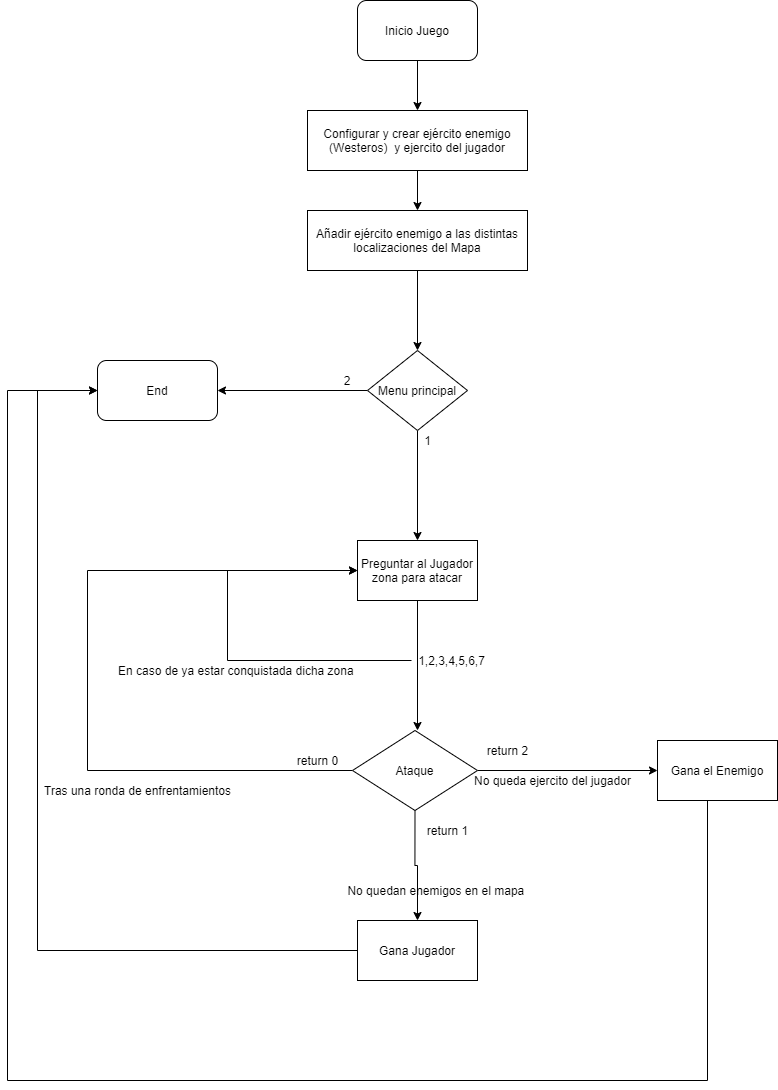

The diagram above was exported from draw.io. Its source (the exported page's mxGraphModel, read from the mxfile embedded in the PNG):
<mxGraphModel dx="1431" dy="376" grid="1" gridSize="10" guides="1" tooltips="1" connect="1" arrows="1" fold="1" page="1" pageScale="1" pageWidth="827" pageHeight="1169" math="0" shadow="0">
  <root>
    <mxCell id="0" />
    <mxCell id="1" parent="0" />
    <mxCell id="15" style="edgeStyle=orthogonalEdgeStyle;rounded=0;orthogonalLoop=1;jettySize=auto;html=1;exitX=0.5;exitY=1;exitDx=0;exitDy=0;entryX=0.5;entryY=0;entryDx=0;entryDy=0;" parent="1" source="13" target="14" edge="1">
      <mxGeometry relative="1" as="geometry" />
    </mxCell>
    <mxCell id="13" value="Inicio Juego" style="rounded=1;whiteSpace=wrap;html=1;" parent="1" vertex="1">
      <mxGeometry x="360" y="30" width="120" height="60" as="geometry" />
    </mxCell>
    <mxCell id="18" style="edgeStyle=orthogonalEdgeStyle;rounded=0;orthogonalLoop=1;jettySize=auto;html=1;exitX=0.5;exitY=1;exitDx=0;exitDy=0;entryX=0.5;entryY=0;entryDx=0;entryDy=0;" parent="1" source="14" target="16" edge="1">
      <mxGeometry relative="1" as="geometry" />
    </mxCell>
    <mxCell id="14" value="Configurar y crear ejército enemigo (Westeros)&amp;nbsp; y ejercito del jugador" style="rounded=0;whiteSpace=wrap;html=1;" parent="1" vertex="1">
      <mxGeometry x="310" y="140" width="220" height="60" as="geometry" />
    </mxCell>
    <mxCell id="19" style="edgeStyle=orthogonalEdgeStyle;rounded=0;orthogonalLoop=1;jettySize=auto;html=1;exitX=0.5;exitY=1;exitDx=0;exitDy=0;entryX=0.5;entryY=0;entryDx=0;entryDy=0;" parent="1" source="16" target="17" edge="1">
      <mxGeometry relative="1" as="geometry" />
    </mxCell>
    <mxCell id="16" value="Añadir ejército enemigo a las distintas localizaciones del Mapa" style="rounded=0;whiteSpace=wrap;html=1;" parent="1" vertex="1">
      <mxGeometry x="310" y="240" width="220" height="60" as="geometry" />
    </mxCell>
    <mxCell id="21" style="edgeStyle=orthogonalEdgeStyle;rounded=0;orthogonalLoop=1;jettySize=auto;html=1;exitX=0;exitY=0.5;exitDx=0;exitDy=0;" parent="1" source="17" edge="1">
      <mxGeometry relative="1" as="geometry">
        <mxPoint x="220" y="420" as="targetPoint" />
      </mxGeometry>
    </mxCell>
    <mxCell id="23" style="edgeStyle=orthogonalEdgeStyle;rounded=0;orthogonalLoop=1;jettySize=auto;html=1;exitX=0.5;exitY=1;exitDx=0;exitDy=0;" parent="1" source="17" target="24" edge="1">
      <mxGeometry relative="1" as="geometry">
        <mxPoint x="420" y="510" as="targetPoint" />
      </mxGeometry>
    </mxCell>
    <mxCell id="17" value="Menu principal" style="rhombus;whiteSpace=wrap;html=1;" parent="1" vertex="1">
      <mxGeometry x="370" y="380" width="100" height="80" as="geometry" />
    </mxCell>
    <mxCell id="20" value="End" style="rounded=1;whiteSpace=wrap;html=1;" parent="1" vertex="1">
      <mxGeometry x="100" y="390" width="120" height="60" as="geometry" />
    </mxCell>
    <mxCell id="22" value="2" style="text;html=1;strokeColor=none;fillColor=none;align=center;verticalAlign=middle;whiteSpace=wrap;rounded=0;" parent="1" vertex="1">
      <mxGeometry x="330" y="400" width="40" height="20" as="geometry" />
    </mxCell>
    <mxCell id="27" style="edgeStyle=orthogonalEdgeStyle;rounded=0;orthogonalLoop=1;jettySize=auto;html=1;exitX=0.5;exitY=1;exitDx=0;exitDy=0;" parent="1" source="24" edge="1">
      <mxGeometry relative="1" as="geometry">
        <mxPoint x="420" y="760" as="targetPoint" />
      </mxGeometry>
    </mxCell>
    <mxCell id="24" value="Preguntar al Jugador&lt;br&gt;zona para atacar" style="rounded=0;whiteSpace=wrap;html=1;" parent="1" vertex="1">
      <mxGeometry x="360" y="570" width="120" height="60" as="geometry" />
    </mxCell>
    <mxCell id="25" value="1" style="text;html=1;align=center;verticalAlign=middle;resizable=0;points=[];autosize=1;strokeColor=none;" parent="1" vertex="1">
      <mxGeometry x="420" y="460" width="20" height="20" as="geometry" />
    </mxCell>
    <mxCell id="29" style="edgeStyle=orthogonalEdgeStyle;rounded=0;orthogonalLoop=1;jettySize=auto;html=1;entryX=0;entryY=0.5;entryDx=0;entryDy=0;" parent="1" source="28" target="24" edge="1">
      <mxGeometry relative="1" as="geometry">
        <Array as="points">
          <mxPoint x="230" y="690" />
          <mxPoint x="230" y="600" />
        </Array>
      </mxGeometry>
    </mxCell>
    <mxCell id="28" value="1,2,3,4,5,6,7" style="text;html=1;align=center;verticalAlign=middle;resizable=0;points=[];autosize=1;strokeColor=none;" parent="1" vertex="1">
      <mxGeometry x="414" y="680" width="80" height="20" as="geometry" />
    </mxCell>
    <mxCell id="30" value="En caso de ya estar conquistada dicha zona&amp;nbsp;" style="text;html=1;align=center;verticalAlign=middle;resizable=0;points=[];autosize=1;strokeColor=none;" parent="1" vertex="1">
      <mxGeometry x="115" y="690" width="250" height="20" as="geometry" />
    </mxCell>
    <mxCell id="32" style="edgeStyle=orthogonalEdgeStyle;rounded=0;orthogonalLoop=1;jettySize=auto;html=1;" edge="1" parent="1" source="31">
      <mxGeometry relative="1" as="geometry">
        <mxPoint x="360" y="600" as="targetPoint" />
        <Array as="points">
          <mxPoint x="90" y="800" />
          <mxPoint x="90" y="600" />
        </Array>
      </mxGeometry>
    </mxCell>
    <mxCell id="34" style="edgeStyle=orthogonalEdgeStyle;rounded=0;orthogonalLoop=1;jettySize=auto;html=1;exitX=0.5;exitY=1;exitDx=0;exitDy=0;" edge="1" parent="1" source="31">
      <mxGeometry relative="1" as="geometry">
        <mxPoint x="420" y="950" as="targetPoint" />
      </mxGeometry>
    </mxCell>
    <mxCell id="41" style="edgeStyle=orthogonalEdgeStyle;rounded=0;orthogonalLoop=1;jettySize=auto;html=1;exitX=1;exitY=0.5;exitDx=0;exitDy=0;" edge="1" parent="1" source="31" target="42">
      <mxGeometry relative="1" as="geometry">
        <mxPoint x="620" y="800" as="targetPoint" />
      </mxGeometry>
    </mxCell>
    <mxCell id="31" value="Ataque" style="rhombus;whiteSpace=wrap;html=1;" parent="1" vertex="1">
      <mxGeometry x="355" y="760" width="125" height="80" as="geometry" />
    </mxCell>
    <mxCell id="33" value="Tras una ronda de enfrentamientos" style="text;html=1;align=center;verticalAlign=middle;resizable=0;points=[];autosize=1;strokeColor=none;" vertex="1" parent="1">
      <mxGeometry x="40" y="810" width="200" height="20" as="geometry" />
    </mxCell>
    <mxCell id="35" value="No quedan enemigos en el mapa&amp;nbsp;" style="text;html=1;align=center;verticalAlign=middle;resizable=0;points=[];autosize=1;strokeColor=none;" vertex="1" parent="1">
      <mxGeometry x="340" y="910" width="200" height="20" as="geometry" />
    </mxCell>
    <mxCell id="36" value="return 0" style="text;html=1;align=center;verticalAlign=middle;resizable=0;points=[];autosize=1;strokeColor=none;" vertex="1" parent="1">
      <mxGeometry x="290" y="780" width="60" height="20" as="geometry" />
    </mxCell>
    <mxCell id="37" value="return 1" style="text;html=1;align=center;verticalAlign=middle;resizable=0;points=[];autosize=1;strokeColor=none;" vertex="1" parent="1">
      <mxGeometry x="420" y="850" width="60" height="20" as="geometry" />
    </mxCell>
    <mxCell id="39" style="edgeStyle=orthogonalEdgeStyle;rounded=0;orthogonalLoop=1;jettySize=auto;html=1;exitX=0;exitY=0.5;exitDx=0;exitDy=0;entryX=0;entryY=0.5;entryDx=0;entryDy=0;" edge="1" parent="1" source="38" target="20">
      <mxGeometry relative="1" as="geometry">
        <Array as="points">
          <mxPoint x="40" y="980" />
          <mxPoint x="40" y="420" />
        </Array>
      </mxGeometry>
    </mxCell>
    <mxCell id="38" value="Gana Jugador" style="rounded=0;whiteSpace=wrap;html=1;" vertex="1" parent="1">
      <mxGeometry x="360" y="950" width="120" height="60" as="geometry" />
    </mxCell>
    <mxCell id="40" value="return 2" style="text;html=1;align=center;verticalAlign=middle;resizable=0;points=[];autosize=1;strokeColor=none;" vertex="1" parent="1">
      <mxGeometry x="480" y="770" width="60" height="20" as="geometry" />
    </mxCell>
    <mxCell id="43" style="edgeStyle=orthogonalEdgeStyle;rounded=0;orthogonalLoop=1;jettySize=auto;html=1;exitX=0.5;exitY=1;exitDx=0;exitDy=0;" edge="1" parent="1" source="42">
      <mxGeometry relative="1" as="geometry">
        <mxPoint x="100" y="420" as="targetPoint" />
        <Array as="points">
          <mxPoint x="710" y="830" />
          <mxPoint x="710" y="1110" />
          <mxPoint x="10" y="1110" />
          <mxPoint x="10" y="420" />
        </Array>
      </mxGeometry>
    </mxCell>
    <mxCell id="42" value="Gana el Enemigo" style="rounded=0;whiteSpace=wrap;html=1;" vertex="1" parent="1">
      <mxGeometry x="660" y="770" width="120" height="60" as="geometry" />
    </mxCell>
    <mxCell id="45" value="No queda ejercito del jugador" style="text;html=1;align=center;verticalAlign=middle;resizable=0;points=[];autosize=1;strokeColor=none;" vertex="1" parent="1">
      <mxGeometry x="470" y="800" width="170" height="20" as="geometry" />
    </mxCell>
  </root>
</mxGraphModel>